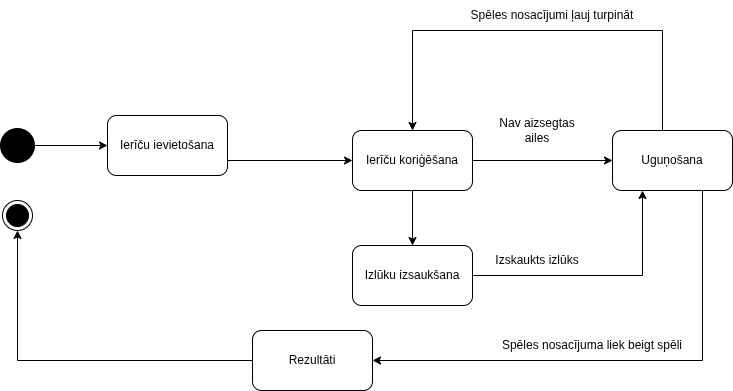

The diagram above was exported from draw.io. Its source (the exported page's mxGraphModel, read from the mxfile embedded in the PNG):
<mxGraphModel dx="1414" dy="836" grid="1" gridSize="10" guides="1" tooltips="1" connect="1" arrows="1" fold="1" page="1" pageScale="1" pageWidth="850" pageHeight="1100" math="0" shadow="0">
  <root>
    <mxCell id="0" />
    <mxCell id="1" parent="0" />
    <mxCell id="UdhPusHMSbcC9dUC4HhH-10" edge="1" parent="1" source="UdhPusHMSbcC9dUC4HhH-1" style="edgeStyle=orthogonalEdgeStyle;rounded=0;orthogonalLoop=1;jettySize=auto;html=1;entryX=0;entryY=0.5;entryDx=0;entryDy=0;" target="UdhPusHMSbcC9dUC4HhH-7">
      <mxGeometry relative="1" as="geometry">
        <Array as="points">
          <mxPoint x="195" y="160" />
        </Array>
      </mxGeometry>
    </mxCell>
    <mxCell id="UdhPusHMSbcC9dUC4HhH-1" parent="1" style="rounded=1;whiteSpace=wrap;html=1;" value="Ierīču ievietošana" vertex="1">
      <mxGeometry height="60" width="120" x="135" y="115" as="geometry" />
    </mxCell>
    <mxCell id="UdhPusHMSbcC9dUC4HhH-2" parent="1" style="ellipse;html=1;shape=endState;fillColor=#000000;strokeColor=#000000;" value="" vertex="1">
      <mxGeometry height="30" width="30" x="30" y="200" as="geometry" />
    </mxCell>
    <mxCell id="UdhPusHMSbcC9dUC4HhH-5" edge="1" parent="1" source="UdhPusHMSbcC9dUC4HhH-3" style="edgeStyle=orthogonalEdgeStyle;rounded=0;orthogonalLoop=1;jettySize=auto;html=1;entryX=0;entryY=0.5;entryDx=0;entryDy=0;" target="UdhPusHMSbcC9dUC4HhH-1">
      <mxGeometry relative="1" as="geometry" />
    </mxCell>
    <mxCell id="UdhPusHMSbcC9dUC4HhH-3" parent="1" style="ellipse;html=1;shape=endState;fillColor=#000000;strokeColor=#000000;strokeWidth=5;" value="" vertex="1">
      <mxGeometry height="30" width="30" x="30" y="130" as="geometry" />
    </mxCell>
    <mxCell id="aM1jMWKmeYNlFP9r1QdY-3" edge="1" parent="1" source="UdhPusHMSbcC9dUC4HhH-6" style="edgeStyle=orthogonalEdgeStyle;rounded=0;orthogonalLoop=1;jettySize=auto;html=1;entryX=0.25;entryY=1;entryDx=0;entryDy=0;" target="UdhPusHMSbcC9dUC4HhH-8">
      <mxGeometry relative="1" as="geometry" />
    </mxCell>
    <mxCell id="UdhPusHMSbcC9dUC4HhH-6" parent="1" style="rounded=1;whiteSpace=wrap;html=1;" value="Izlūku izsaukšana" vertex="1">
      <mxGeometry height="60" width="120" x="380" y="245" as="geometry" />
    </mxCell>
    <mxCell id="UdhPusHMSbcC9dUC4HhH-13" edge="1" parent="1" source="UdhPusHMSbcC9dUC4HhH-7" style="edgeStyle=orthogonalEdgeStyle;rounded=0;orthogonalLoop=1;jettySize=auto;html=1;entryX=0.5;entryY=0;entryDx=0;entryDy=0;" target="UdhPusHMSbcC9dUC4HhH-6">
      <mxGeometry relative="1" as="geometry" />
    </mxCell>
    <mxCell id="aM1jMWKmeYNlFP9r1QdY-1" edge="1" parent="1" source="UdhPusHMSbcC9dUC4HhH-7" style="edgeStyle=orthogonalEdgeStyle;rounded=0;orthogonalLoop=1;jettySize=auto;html=1;entryX=0;entryY=0.5;entryDx=0;entryDy=0;" target="UdhPusHMSbcC9dUC4HhH-8">
      <mxGeometry relative="1" as="geometry" />
    </mxCell>
    <mxCell id="UdhPusHMSbcC9dUC4HhH-7" parent="1" style="rounded=1;whiteSpace=wrap;html=1;" value="Ierīču koriģēšana" vertex="1">
      <mxGeometry height="60" width="120" x="380" y="130" as="geometry" />
    </mxCell>
    <mxCell id="aM1jMWKmeYNlFP9r1QdY-2" edge="1" parent="1" source="UdhPusHMSbcC9dUC4HhH-8" style="edgeStyle=orthogonalEdgeStyle;rounded=0;orthogonalLoop=1;jettySize=auto;html=1;entryX=0.5;entryY=0;entryDx=0;entryDy=0;" target="UdhPusHMSbcC9dUC4HhH-7">
      <mxGeometry relative="1" as="geometry">
        <Array as="points">
          <mxPoint x="690" y="30" />
          <mxPoint x="440" y="30" />
        </Array>
      </mxGeometry>
    </mxCell>
    <mxCell id="aM1jMWKmeYNlFP9r1QdY-4" edge="1" parent="1" source="UdhPusHMSbcC9dUC4HhH-8" style="edgeStyle=orthogonalEdgeStyle;rounded=0;orthogonalLoop=1;jettySize=auto;html=1;entryX=1;entryY=0.5;entryDx=0;entryDy=0;" target="UdhPusHMSbcC9dUC4HhH-9">
      <mxGeometry relative="1" as="geometry">
        <Array as="points">
          <mxPoint x="730" y="360" />
        </Array>
      </mxGeometry>
    </mxCell>
    <mxCell id="UdhPusHMSbcC9dUC4HhH-8" parent="1" style="rounded=1;whiteSpace=wrap;html=1;" value="Uguņošana" vertex="1">
      <mxGeometry height="60" width="120" x="640" y="130" as="geometry" />
    </mxCell>
    <mxCell id="UdhPusHMSbcC9dUC4HhH-21" edge="1" parent="1" source="UdhPusHMSbcC9dUC4HhH-9" style="edgeStyle=orthogonalEdgeStyle;rounded=0;orthogonalLoop=1;jettySize=auto;html=1;entryX=0.5;entryY=1;entryDx=0;entryDy=0;" target="UdhPusHMSbcC9dUC4HhH-2">
      <mxGeometry relative="1" as="geometry" />
    </mxCell>
    <mxCell id="UdhPusHMSbcC9dUC4HhH-9" parent="1" style="rounded=1;whiteSpace=wrap;html=1;" value="Rezultāti" vertex="1">
      <mxGeometry height="60" width="120" x="280" y="330" as="geometry" />
    </mxCell>
    <mxCell id="UdhPusHMSbcC9dUC4HhH-16" parent="1" style="text;html=1;whiteSpace=wrap;strokeColor=none;fillColor=none;align=center;verticalAlign=middle;rounded=0;" value="&lt;div&gt;Nav aizsegtas ailes&lt;/div&gt;" vertex="1">
      <mxGeometry height="30" width="90" x="520" y="115" as="geometry" />
    </mxCell>
    <mxCell id="aM1jMWKmeYNlFP9r1QdY-5" parent="1" style="text;html=1;whiteSpace=wrap;strokeColor=none;fillColor=none;align=center;verticalAlign=middle;rounded=0;" value="Spēles nosacījumi ļauj turpināt" vertex="1">
      <mxGeometry height="30" width="180" x="490" as="geometry" />
    </mxCell>
    <mxCell id="aM1jMWKmeYNlFP9r1QdY-6" parent="1" style="text;html=1;whiteSpace=wrap;strokeColor=none;fillColor=none;align=center;verticalAlign=middle;rounded=0;" value="Izskaukts izlūks" vertex="1">
      <mxGeometry height="30" width="180" x="475" y="245" as="geometry" />
    </mxCell>
    <mxCell id="aM1jMWKmeYNlFP9r1QdY-7" parent="1" style="text;html=1;whiteSpace=wrap;strokeColor=none;fillColor=none;align=center;verticalAlign=middle;rounded=0;" value="Spēles nosacījuma liek beigt spēli" vertex="1">
      <mxGeometry height="30" width="200" x="520" y="330" as="geometry" />
    </mxCell>
  </root>
</mxGraphModel>